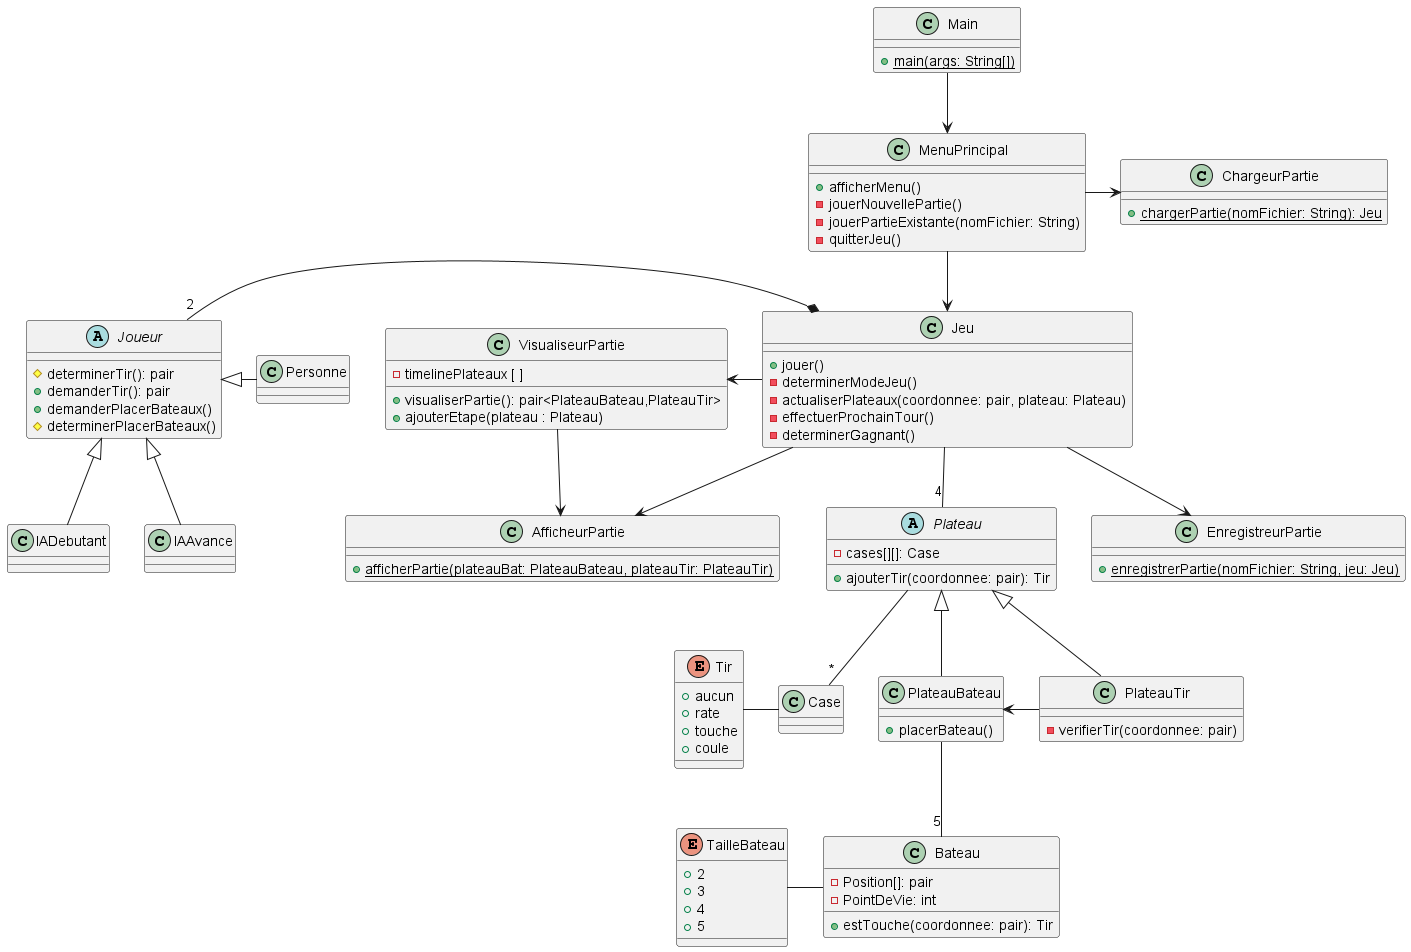

The diagram above was rendered by PlantUML. Its source (embedded in the PNG):
@startuml

class Main {
    + {static} main(args: String[])
}

abstract class Plateau{
    - cases[][]: Case
    + ajouterTir(coordonnee: pair): Tir
}

abstract class Joueur{
    # determinerTir(): pair
    + demanderTir(): pair
    + demanderPlacerBateaux()
    # determinerPlacerBateaux()
}

class MenuPrincipal{
    + afficherMenu()
    - jouerNouvellePartie()
    - jouerPartieExistante(nomFichier: String)
    - quitterJeu()
}

class Jeu {
    + jouer()
    - determinerModeJeu()
    - actualiserPlateaux(coordonnee: pair, plateau: Plateau)
    - effectuerProchainTour()
    - determinerGagnant()
}

class PlateauBateau {
    + placerBateau()
}

class PlateauTir {
    - verifierTir(coordonnee: pair)
}

class Bateau {
    - Position[]: pair
    - PointDeVie: int
    + estTouche(coordonnee: pair): Tir
}

enum TailleBateau {
    + 2
    + 3
    + 4
    + 5
}

class Case {
}

enum Tir {
    + aucun
    + rate
    + touche
    + coule
}

class IADebutant {
}

class IAAvance{
}

class ChargeurPartie {
    + {static} chargerPartie(nomFichier: String): Jeu
}

class VisualiseurPartie {
    - timelinePlateaux [ ]
    + visualiserPartie(): pair<PlateauBateau,PlateauTir>
    + ajouterEtape(plateau : Plateau)
}

class AfficheurPartie {
    + {static} afficherPartie(plateauBat: PlateauBateau, plateauTir: PlateauTir)
}

class EnregistreurPartie {
    + {static} enregistrerPartie(nomFichier: String, jeu: Jeu)
}

class Personne {
}


PlateauBateau -- "5" Bateau
Bateau -left- TailleBateau
Plateau <|-- PlateauBateau
Plateau <|-- PlateauTir
Jeu -left-> VisualiseurPartie
Jeu --> EnregistreurPartie
Jeu --> AfficheurPartie
MenuPrincipal -> ChargeurPartie
Main --> MenuPrincipal
MenuPrincipal --> Jeu
Jeu-- "4" Plateau
Plateau -- "*" Case
Case -left- Tir
Joueur <|- Personne
Joueur <|-down- IADebutant
Joueur <|-down- IAAvance
Jeu *-left-- "2" Joueur
PlateauBateau <- PlateauTir
VisualiseurPartie --> AfficheurPartie

@enduml